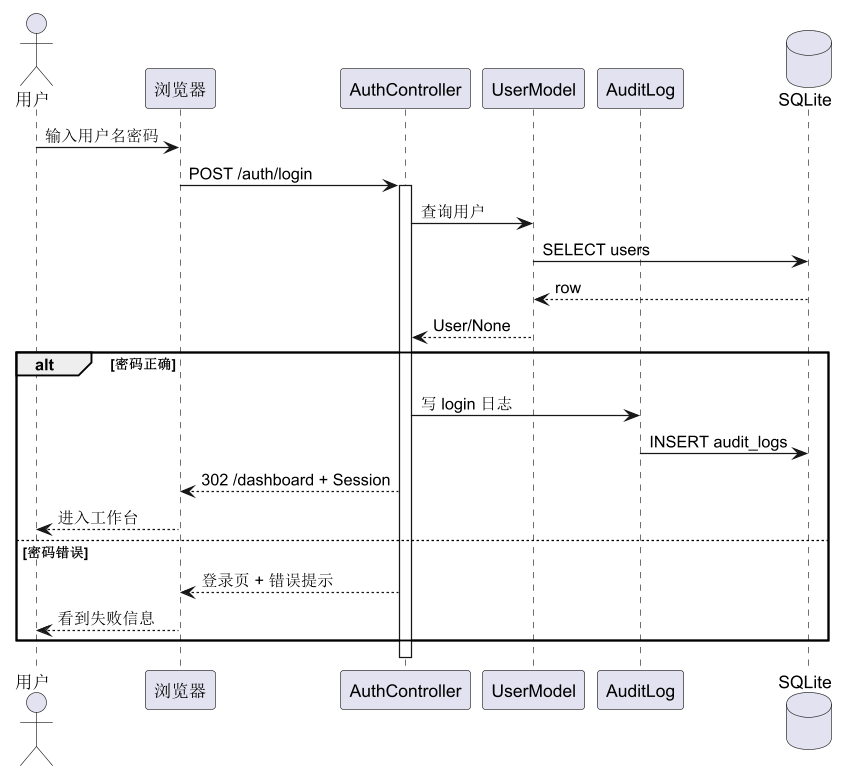

The diagram above was rendered by PlantUML. Its source (embedded in the PNG):
@startuml 02-登录时序图
skinparam defaultFontName "Noto Sans SC"
skinparam monospacedFontName "Noto Sans SC"
skinparam dpi 120
skinparam shadowing false
skinparam wrapWidth 260
skinparam maxMessageSize 220
skinparam titleFontSize 18
skinparam LegendFontSize 13
skinparam ClassFontSize 13
skinparam ClassAttributeFontSize 12
skinparam NoteFontSize 13
actor 用户
participant "浏览器" as UI
participant "AuthController" as Auth
participant "UserModel" as User
participant "AuditLog" as Audit
database "SQLite" as DB

用户 -> UI : 输入用户名密码
UI -> Auth : POST /auth/login
activate Auth
Auth -> User : 查询用户
User -> DB : SELECT users
DB --> User : row
User --> Auth : User/None
alt 密码正确
  Auth -> Audit : 写 login 日志
  Audit -> DB : INSERT audit_logs
  Auth --> UI : 302 /dashboard + Session
  UI --> 用户 : 进入工作台
else 密码错误
  Auth --> UI : 登录页 + 错误提示
  UI --> 用户 : 看到失败信息
end
deactivate Auth
@enduml